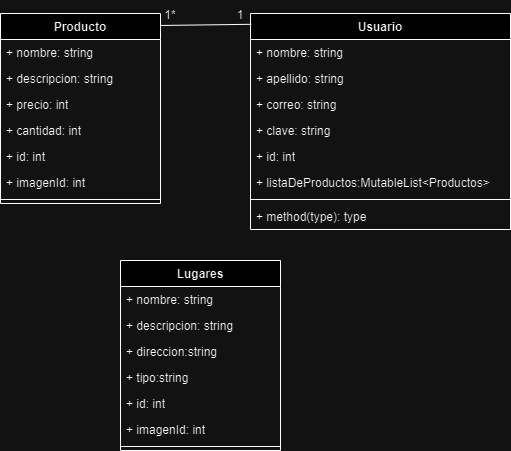

The diagram above was exported from draw.io. Its source (the exported page's mxGraphModel, read from the mxfile embedded in the PNG):
<mxGraphModel dx="1434" dy="792" grid="1" gridSize="10" guides="1" tooltips="1" connect="1" arrows="1" fold="1" page="1" pageScale="1" pageWidth="850" pageHeight="1100" math="0" shadow="0">
  <root>
    <mxCell id="0" />
    <mxCell id="1" parent="0" />
    <mxCell id="0-UST8JGY55qhilRUDvs-1" value="Producto" style="swimlane;fontStyle=1;align=center;verticalAlign=top;childLayout=stackLayout;horizontal=1;startSize=26;horizontalStack=0;resizeParent=1;resizeParentMax=0;resizeLast=0;collapsible=1;marginBottom=0;whiteSpace=wrap;html=1;" parent="1" vertex="1">
      <mxGeometry x="120" y="343" width="160" height="190" as="geometry" />
    </mxCell>
    <mxCell id="0-UST8JGY55qhilRUDvs-9" value="+ nombre: string" style="text;strokeColor=none;fillColor=none;align=left;verticalAlign=top;spacingLeft=4;spacingRight=4;overflow=hidden;rotatable=0;points=[[0,0.5],[1,0.5]];portConstraint=eastwest;whiteSpace=wrap;html=1;" parent="0-UST8JGY55qhilRUDvs-1" vertex="1">
      <mxGeometry y="26" width="160" height="26" as="geometry" />
    </mxCell>
    <mxCell id="0-UST8JGY55qhilRUDvs-2" value="+ descripcion: string" style="text;strokeColor=none;fillColor=none;align=left;verticalAlign=top;spacingLeft=4;spacingRight=4;overflow=hidden;rotatable=0;points=[[0,0.5],[1,0.5]];portConstraint=eastwest;whiteSpace=wrap;html=1;" parent="0-UST8JGY55qhilRUDvs-1" vertex="1">
      <mxGeometry y="52" width="160" height="26" as="geometry" />
    </mxCell>
    <mxCell id="0-UST8JGY55qhilRUDvs-5" value="+ precio: int" style="text;strokeColor=none;fillColor=none;align=left;verticalAlign=top;spacingLeft=4;spacingRight=4;overflow=hidden;rotatable=0;points=[[0,0.5],[1,0.5]];portConstraint=eastwest;whiteSpace=wrap;html=1;" parent="0-UST8JGY55qhilRUDvs-1" vertex="1">
      <mxGeometry y="78" width="160" height="26" as="geometry" />
    </mxCell>
    <mxCell id="0-UST8JGY55qhilRUDvs-10" value="+ cantidad: int" style="text;strokeColor=none;fillColor=none;align=left;verticalAlign=top;spacingLeft=4;spacingRight=4;overflow=hidden;rotatable=0;points=[[0,0.5],[1,0.5]];portConstraint=eastwest;whiteSpace=wrap;html=1;" parent="0-UST8JGY55qhilRUDvs-1" vertex="1">
      <mxGeometry y="104" width="160" height="26" as="geometry" />
    </mxCell>
    <mxCell id="0-UST8JGY55qhilRUDvs-11" value="+ id: int" style="text;strokeColor=none;fillColor=none;align=left;verticalAlign=top;spacingLeft=4;spacingRight=4;overflow=hidden;rotatable=0;points=[[0,0.5],[1,0.5]];portConstraint=eastwest;whiteSpace=wrap;html=1;" parent="0-UST8JGY55qhilRUDvs-1" vertex="1">
      <mxGeometry y="130" width="160" height="26" as="geometry" />
    </mxCell>
    <mxCell id="0-UST8JGY55qhilRUDvs-6" value="+ imagenId: int" style="text;strokeColor=none;fillColor=none;align=left;verticalAlign=top;spacingLeft=4;spacingRight=4;overflow=hidden;rotatable=0;points=[[0,0.5],[1,0.5]];portConstraint=eastwest;whiteSpace=wrap;html=1;" parent="0-UST8JGY55qhilRUDvs-1" vertex="1">
      <mxGeometry y="156" width="160" height="26" as="geometry" />
    </mxCell>
    <mxCell id="0-UST8JGY55qhilRUDvs-3" value="" style="line;strokeWidth=1;fillColor=none;align=left;verticalAlign=middle;spacingTop=-1;spacingLeft=3;spacingRight=3;rotatable=0;labelPosition=right;points=[];portConstraint=eastwest;strokeColor=inherit;" parent="0-UST8JGY55qhilRUDvs-1" vertex="1">
      <mxGeometry y="182" width="160" height="8" as="geometry" />
    </mxCell>
    <mxCell id="0-UST8JGY55qhilRUDvs-12" value="Usuario" style="swimlane;fontStyle=1;align=center;verticalAlign=top;childLayout=stackLayout;horizontal=1;startSize=26;horizontalStack=0;resizeParent=1;resizeParentMax=0;resizeLast=0;collapsible=1;marginBottom=0;whiteSpace=wrap;html=1;" parent="1" vertex="1">
      <mxGeometry x="370" y="343" width="260" height="216" as="geometry" />
    </mxCell>
    <mxCell id="0-UST8JGY55qhilRUDvs-13" value="+ nombre: string" style="text;strokeColor=none;fillColor=none;align=left;verticalAlign=top;spacingLeft=4;spacingRight=4;overflow=hidden;rotatable=0;points=[[0,0.5],[1,0.5]];portConstraint=eastwest;whiteSpace=wrap;html=1;" parent="0-UST8JGY55qhilRUDvs-12" vertex="1">
      <mxGeometry y="26" width="260" height="26" as="geometry" />
    </mxCell>
    <mxCell id="0-UST8JGY55qhilRUDvs-16" value="+ apellido: string" style="text;strokeColor=none;fillColor=none;align=left;verticalAlign=top;spacingLeft=4;spacingRight=4;overflow=hidden;rotatable=0;points=[[0,0.5],[1,0.5]];portConstraint=eastwest;whiteSpace=wrap;html=1;" parent="0-UST8JGY55qhilRUDvs-12" vertex="1">
      <mxGeometry y="52" width="260" height="26" as="geometry" />
    </mxCell>
    <mxCell id="0-UST8JGY55qhilRUDvs-19" value="+ correo: string" style="text;strokeColor=none;fillColor=none;align=left;verticalAlign=top;spacingLeft=4;spacingRight=4;overflow=hidden;rotatable=0;points=[[0,0.5],[1,0.5]];portConstraint=eastwest;whiteSpace=wrap;html=1;" parent="0-UST8JGY55qhilRUDvs-12" vertex="1">
      <mxGeometry y="78" width="260" height="26" as="geometry" />
    </mxCell>
    <mxCell id="0-UST8JGY55qhilRUDvs-20" value="+ clave: string" style="text;strokeColor=none;fillColor=none;align=left;verticalAlign=top;spacingLeft=4;spacingRight=4;overflow=hidden;rotatable=0;points=[[0,0.5],[1,0.5]];portConstraint=eastwest;whiteSpace=wrap;html=1;" parent="0-UST8JGY55qhilRUDvs-12" vertex="1">
      <mxGeometry y="104" width="260" height="26" as="geometry" />
    </mxCell>
    <mxCell id="0-UST8JGY55qhilRUDvs-18" value="+ id: int" style="text;strokeColor=none;fillColor=none;align=left;verticalAlign=top;spacingLeft=4;spacingRight=4;overflow=hidden;rotatable=0;points=[[0,0.5],[1,0.5]];portConstraint=eastwest;whiteSpace=wrap;html=1;" parent="0-UST8JGY55qhilRUDvs-12" vertex="1">
      <mxGeometry y="130" width="260" height="26" as="geometry" />
    </mxCell>
    <mxCell id="0-UST8JGY55qhilRUDvs-17" value="+ listaDeProductos:MutableList&amp;lt;Productos&amp;gt;" style="text;strokeColor=none;fillColor=none;align=left;verticalAlign=top;spacingLeft=4;spacingRight=4;overflow=hidden;rotatable=0;points=[[0,0.5],[1,0.5]];portConstraint=eastwest;whiteSpace=wrap;html=1;" parent="0-UST8JGY55qhilRUDvs-12" vertex="1">
      <mxGeometry y="156" width="260" height="26" as="geometry" />
    </mxCell>
    <mxCell id="0-UST8JGY55qhilRUDvs-14" value="" style="line;strokeWidth=1;fillColor=none;align=left;verticalAlign=middle;spacingTop=-1;spacingLeft=3;spacingRight=3;rotatable=0;labelPosition=right;points=[];portConstraint=eastwest;strokeColor=inherit;" parent="0-UST8JGY55qhilRUDvs-12" vertex="1">
      <mxGeometry y="182" width="260" height="8" as="geometry" />
    </mxCell>
    <mxCell id="0-UST8JGY55qhilRUDvs-15" value="+ method(type): type" style="text;strokeColor=none;fillColor=none;align=left;verticalAlign=top;spacingLeft=4;spacingRight=4;overflow=hidden;rotatable=0;points=[[0,0.5],[1,0.5]];portConstraint=eastwest;whiteSpace=wrap;html=1;" parent="0-UST8JGY55qhilRUDvs-12" vertex="1">
      <mxGeometry y="190" width="260" height="26" as="geometry" />
    </mxCell>
    <mxCell id="0-UST8JGY55qhilRUDvs-21" value="Lugares" style="swimlane;fontStyle=1;align=center;verticalAlign=top;childLayout=stackLayout;horizontal=1;startSize=26;horizontalStack=0;resizeParent=1;resizeParentMax=0;resizeLast=0;collapsible=1;marginBottom=0;whiteSpace=wrap;html=1;" parent="1" vertex="1">
      <mxGeometry x="240" y="590" width="160" height="190" as="geometry" />
    </mxCell>
    <mxCell id="0-UST8JGY55qhilRUDvs-22" value="+ nombre: string" style="text;strokeColor=none;fillColor=none;align=left;verticalAlign=top;spacingLeft=4;spacingRight=4;overflow=hidden;rotatable=0;points=[[0,0.5],[1,0.5]];portConstraint=eastwest;whiteSpace=wrap;html=1;" parent="0-UST8JGY55qhilRUDvs-21" vertex="1">
      <mxGeometry y="26" width="160" height="26" as="geometry" />
    </mxCell>
    <mxCell id="0-UST8JGY55qhilRUDvs-23" value="+ descripcion: string" style="text;strokeColor=none;fillColor=none;align=left;verticalAlign=top;spacingLeft=4;spacingRight=4;overflow=hidden;rotatable=0;points=[[0,0.5],[1,0.5]];portConstraint=eastwest;whiteSpace=wrap;html=1;" parent="0-UST8JGY55qhilRUDvs-21" vertex="1">
      <mxGeometry y="52" width="160" height="26" as="geometry" />
    </mxCell>
    <mxCell id="0-UST8JGY55qhilRUDvs-24" value="+ direccion:string" style="text;strokeColor=none;fillColor=none;align=left;verticalAlign=top;spacingLeft=4;spacingRight=4;overflow=hidden;rotatable=0;points=[[0,0.5],[1,0.5]];portConstraint=eastwest;whiteSpace=wrap;html=1;" parent="0-UST8JGY55qhilRUDvs-21" vertex="1">
      <mxGeometry y="78" width="160" height="26" as="geometry" />
    </mxCell>
    <mxCell id="0-UST8JGY55qhilRUDvs-25" value="+ tipo:string" style="text;strokeColor=none;fillColor=none;align=left;verticalAlign=top;spacingLeft=4;spacingRight=4;overflow=hidden;rotatable=0;points=[[0,0.5],[1,0.5]];portConstraint=eastwest;whiteSpace=wrap;html=1;" parent="0-UST8JGY55qhilRUDvs-21" vertex="1">
      <mxGeometry y="104" width="160" height="26" as="geometry" />
    </mxCell>
    <mxCell id="0-UST8JGY55qhilRUDvs-26" value="+ id: int" style="text;strokeColor=none;fillColor=none;align=left;verticalAlign=top;spacingLeft=4;spacingRight=4;overflow=hidden;rotatable=0;points=[[0,0.5],[1,0.5]];portConstraint=eastwest;whiteSpace=wrap;html=1;" parent="0-UST8JGY55qhilRUDvs-21" vertex="1">
      <mxGeometry y="130" width="160" height="26" as="geometry" />
    </mxCell>
    <mxCell id="0-UST8JGY55qhilRUDvs-27" value="+ imagenId: int" style="text;strokeColor=none;fillColor=none;align=left;verticalAlign=top;spacingLeft=4;spacingRight=4;overflow=hidden;rotatable=0;points=[[0,0.5],[1,0.5]];portConstraint=eastwest;whiteSpace=wrap;html=1;" parent="0-UST8JGY55qhilRUDvs-21" vertex="1">
      <mxGeometry y="156" width="160" height="26" as="geometry" />
    </mxCell>
    <mxCell id="0-UST8JGY55qhilRUDvs-28" value="" style="line;strokeWidth=1;fillColor=none;align=left;verticalAlign=middle;spacingTop=-1;spacingLeft=3;spacingRight=3;rotatable=0;labelPosition=right;points=[];portConstraint=eastwest;strokeColor=inherit;" parent="0-UST8JGY55qhilRUDvs-21" vertex="1">
      <mxGeometry y="182" width="160" height="8" as="geometry" />
    </mxCell>
    <mxCell id="0-UST8JGY55qhilRUDvs-30" value="" style="endArrow=none;html=1;rounded=0;exitX=1.003;exitY=0.063;exitDx=0;exitDy=0;exitPerimeter=0;entryX=0.003;entryY=0.05;entryDx=0;entryDy=0;entryPerimeter=0;" parent="1" source="0-UST8JGY55qhilRUDvs-1" target="0-UST8JGY55qhilRUDvs-12" edge="1">
      <mxGeometry width="50" height="50" relative="1" as="geometry">
        <mxPoint x="290" y="380" as="sourcePoint" />
        <mxPoint x="340" y="330" as="targetPoint" />
      </mxGeometry>
    </mxCell>
    <mxCell id="0-UST8JGY55qhilRUDvs-31" value="1*" style="text;html=1;strokeColor=none;fillColor=none;align=center;verticalAlign=middle;whiteSpace=wrap;rounded=0;" parent="1" vertex="1">
      <mxGeometry x="270" y="330" width="40" height="30" as="geometry" />
    </mxCell>
    <mxCell id="0-UST8JGY55qhilRUDvs-32" value="1" style="text;html=1;strokeColor=none;fillColor=none;align=center;verticalAlign=middle;whiteSpace=wrap;rounded=0;" parent="1" vertex="1">
      <mxGeometry x="330" y="330" width="60" height="30" as="geometry" />
    </mxCell>
  </root>
</mxGraphModel>